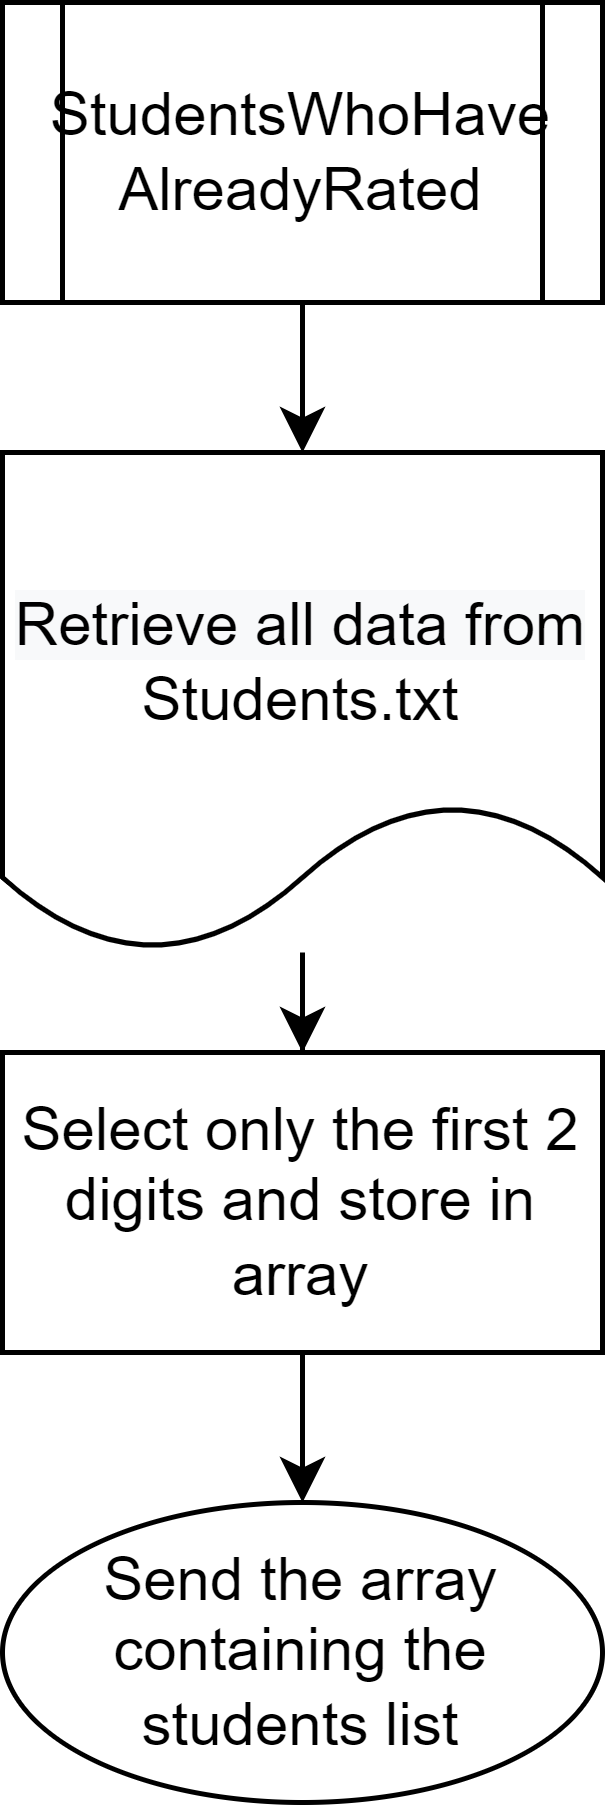

The diagram above was exported from draw.io. Its source (the exported page's mxGraphModel, read from the mxfile embedded in the PNG):
<mxGraphModel dx="710" dy="779" grid="1" gridSize="10" guides="1" tooltips="1" connect="1" arrows="1" fold="1" page="1" pageScale="1" pageWidth="850" pageHeight="1100" math="0" shadow="0">
  <root>
    <mxCell id="0" />
    <mxCell id="1" parent="0" />
    <mxCell id="1-hI9QWwEbMCxbny7RZH-3" value="" style="edgeStyle=orthogonalEdgeStyle;rounded=0;orthogonalLoop=1;jettySize=auto;html=1;" edge="1" parent="1" source="1-hI9QWwEbMCxbny7RZH-1" target="1-hI9QWwEbMCxbny7RZH-2">
      <mxGeometry relative="1" as="geometry" />
    </mxCell>
    <mxCell id="1-hI9QWwEbMCxbny7RZH-1" value="ExtractFromDB" style="shape=process;whiteSpace=wrap;html=1;backgroundOutline=1;" vertex="1" parent="1">
      <mxGeometry x="365" y="20" width="120" height="60" as="geometry" />
    </mxCell>
    <mxCell id="1-hI9QWwEbMCxbny7RZH-5" value="" style="edgeStyle=orthogonalEdgeStyle;rounded=0;orthogonalLoop=1;jettySize=auto;html=1;" edge="1" parent="1" source="1-hI9QWwEbMCxbny7RZH-2" target="1-hI9QWwEbMCxbny7RZH-4">
      <mxGeometry relative="1" as="geometry" />
    </mxCell>
    <mxCell id="1-hI9QWwEbMCxbny7RZH-2" value="&lt;br&gt;Open rating_dada.txt&lt;br&gt;And store the no of students and&amp;nbsp;&lt;br&gt;all the total ratings" style="shape=document;whiteSpace=wrap;html=1;boundedLbl=1;" vertex="1" parent="1">
      <mxGeometry x="365" y="110" width="120" height="110" as="geometry" />
    </mxCell>
    <mxCell id="1-hI9QWwEbMCxbny7RZH-4" value="Return the &lt;br&gt;retrieved&amp;nbsp;data" style="ellipse;whiteSpace=wrap;html=1;" vertex="1" parent="1">
      <mxGeometry x="365" y="250" width="120" height="60" as="geometry" />
    </mxCell>
  </root>
</mxGraphModel>